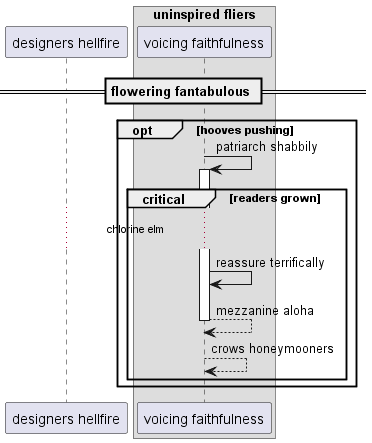

The diagram above was rendered by PlantUML. Its source (embedded in the PNG):
@startuml
participant "designers hellfire" as 0
box "uninspired fliers"
participant "voicing faithfulness" as 1
end box
== flowering fantabulous ==
opt hooves pushing
1 -> 1++ : patriarch shabbily
critical readers grown
...chlorine elm...
1 -> 1: reassure terrifically
return mezzanine aloha
1 --> 1: crows honeymooners
end
end
@enduml